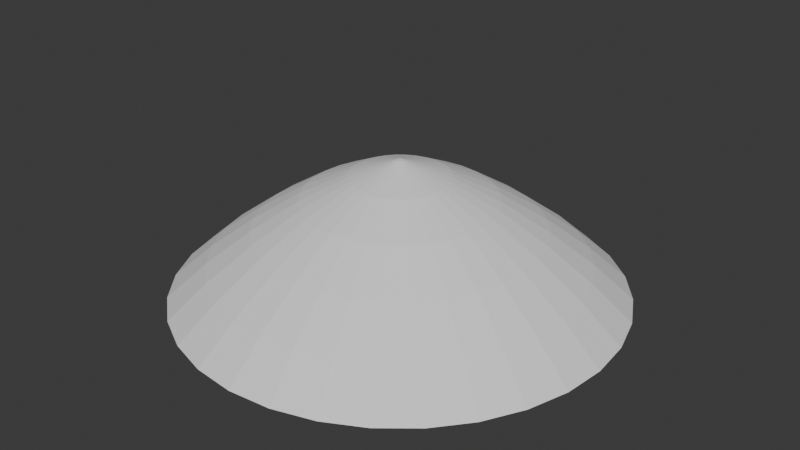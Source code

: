 # Source: geyser.blend  (saved by Blender 4.3.34; exported with 4.5.12 LTS)
import bpy
from mathutils import Matrix  # noqa: F401  (used for matrix-valued properties, if any)

bpy.ops.wm.read_factory_settings(use_empty=True)
scene = bpy.context.scene
scene.name = 'Scene'

# ---- collections
col_collection = bpy.data.collections.new('Collection'); scene.collection.children.link(col_collection)

# ---- world
world_world = bpy.data.worlds.new('World'); scene.world = world_world
world_world.use_nodes = True; world_world.node_tree.nodes.clear()
_N = world_world.node_tree.nodes; _L = world_world.node_tree.links
n0 = _N.new('ShaderNodeOutputWorld'); n0.name = 'World Output'; n0.location = (300, 300)
n1 = _N.new('ShaderNodeBackground'); n1.name = 'Background'; n1.location = (10, 300)
n1.inputs[0].default_value = (0.05088, 0.05088, 0.05088, 1.0)
_L.new(n1.outputs[0], n0.inputs[0])
n0.is_active_output = True
world_world.color = (0.05088, 0.05088, 0.05088)
world_world.sun_shadow_jitter_overblur = 0.0

# ---- meshes
me_sphere_001 = bpy.data.meshes.new('Sphere.001')
me_sphere_001.from_pydata([(6.515e-08, 0.2184, 0.5206), (2.222e-08, 0.6206, 0.2947), (0.0, 0.9808, 0.00112), (0.003091, 0.01554, 0.5925), (0.01338, 0.06728, 0.5737), (0.04261, 0.2142, 0.5206), (0.08157, 0.4101, 0.4236), (0.1211, 0.6087, 0.2947), (0.1582, 0.7952, 0.1524), (0.1913, 0.9619, 0.00112), (0.006063, 0.01464, 0.5925), (0.02625, 0.06338, 0.5737), (0.08358, 0.2018, 0.5206), (0.16, 0.3863, 0.4236), (0.2375, 0.5734, 0.2947), (0.3103, 0.7491, 0.1524), (0.3753, 0.9061, 0.00112), (0.008801, 0.01317, 0.5925), (0.03811, 0.05704, 0.5737), (0.1213, 0.1816, 0.5206), (0.2323, 0.3476, 0.4236), (0.3448, 0.516, 0.2947), (0.4504, 0.6741, 0.1524), (0.5449, 0.8155, 0.00112), (0.0112, 0.0112, 0.5925), (0.04851, 0.04851, 0.5737), (0.1544, 0.1544, 0.5206), (0.2956, 0.2956, 0.4236), (0.4389, 0.4389, 0.2947), (0.5733, 0.5733, 0.1524), (0.6935, 0.6935, 0.00112), (0.01317, 0.008801, 0.5925), (0.05704, 0.03811, 0.5737), (0.1816, 0.1213, 0.5206), (0.3476, 0.2323, 0.4236), (0.516, 0.3448, 0.2947), (0.6741, 0.4504, 0.1524), (0.8155, 0.5449, 0.00112), (0.0, 0.0, 0.5933), (0.01464, 0.006063, 0.5925), (0.06338, 0.02625, 0.5737), (0.2018, 0.08358, 0.5206), (0.3863, 0.16, 0.4236), (0.5734, 0.2375, 0.2947), (0.7491, 0.3103, 0.1524), (0.9061, 0.3753, 0.00112), (0.01554, 0.003091, 0.5925), (0.06728, 0.01338, 0.5737), (0.2142, 0.04261, 0.5206), (0.4101, 0.08157, 0.4236), (0.6087, 0.1211, 0.2947), (0.7952, 0.1582, 0.1524), (0.9619, 0.1913, 0.00112), (0.01584, 2.69e-10, 0.5925), (0.0686, 6.624e-09, 0.5737), (0.2184, -4.739e-09, 0.5206), (0.4181, 1.618e-08, 0.4236), (0.6206, -5.911e-08, 0.2947), (0.8108, 4.009e-08, 0.1524), (0.9808, -8.941e-08, 0.00112), (0.01554, -0.003091, 0.5925), (0.06728, -0.01338, 0.5737), (0.2142, -0.04261, 0.5206), (0.4101, -0.08157, 0.4236), (0.6087, -0.1211, 0.2947), (0.7952, -0.1582, 0.1524), (0.9619, -0.1913, 0.00112), (0.01464, -0.006063, 0.5925), (0.06338, -0.02625, 0.5737), (0.2018, -0.08358, 0.5206), (0.3863, -0.16, 0.4236), (0.5734, -0.2375, 0.2947), (0.7491, -0.3103, 0.1524), (0.9061, -0.3753, 0.00112), (0.01317, -0.008801, 0.5925), (0.05704, -0.03811, 0.5737), (0.1816, -0.1213, 0.5206), (0.3476, -0.2323, 0.4236), (0.516, -0.3448, 0.2947), (0.6741, -0.4504, 0.1524), (0.8155, -0.5449, 0.00112), (0.0112, -0.0112, 0.5925), (0.04851, -0.04851, 0.5737), (0.1544, -0.1544, 0.5206), (0.2956, -0.2956, 0.4236), (0.4389, -0.4389, 0.2947), (0.5733, -0.5733, 0.1524), (0.6935, -0.6935, 0.00112), (0.008801, -0.01317, 0.5925), (0.03811, -0.05704, 0.5737), (0.1213, -0.1816, 0.5206), (0.2323, -0.3476, 0.4236), (0.3448, -0.516, 0.2947), (0.4504, -0.6741, 0.1524), (0.5449, -0.8155, 0.00112), (0.006063, -0.01464, 0.5925), (0.02625, -0.06338, 0.5737), (0.08358, -0.2018, 0.5206), (0.16, -0.3863, 0.4236), (0.2375, -0.5734, 0.2947), (0.3103, -0.7491, 0.1524), (0.3753, -0.9061, 0.00112), (0.003091, -0.01554, 0.5925), (0.01338, -0.06728, 0.5737), (0.04261, -0.2142, 0.5206), (0.08157, -0.4101, 0.4236), (0.1211, -0.6087, 0.2947), (0.1582, -0.7952, 0.1524), (0.1913, -0.9619, 0.001119), (3.471e-08, -0.01584, 0.5925), (6.603e-09, -0.0686, 0.5737), (2.707e-08, -0.2184, 0.5206), (9.784e-09, -0.4181, 0.4236), (-5.564e-08, -0.6206, 0.2947), (3.924e-08, -0.8108, 0.1524), (-1.341e-07, -0.9808, 0.001119), (-0.003091, -0.01554, 0.5925), (-0.01338, -0.06728, 0.5737), (-0.04261, -0.2142, 0.5206), (-0.08157, -0.4101, 0.4236), (-0.1211, -0.6087, 0.2947), (-0.1582, -0.7952, 0.1524), (-0.1913, -0.9619, 0.001119), (-0.006062, -0.01464, 0.5925), (-0.02625, -0.06338, 0.5737), (-0.08358, -0.2018, 0.5206), (-0.16, -0.3863, 0.4236), (-0.2375, -0.5734, 0.2947), (-0.3103, -0.7491, 0.1524), (-0.3753, -0.9061, 0.001119), (-0.008801, -0.01317, 0.5925), (-0.03811, -0.05704, 0.5737), (-0.1213, -0.1816, 0.5206), (-0.2323, -0.3476, 0.4236), (-0.3448, -0.516, 0.2947), (-0.4504, -0.6741, 0.1524), (-0.5449, -0.8155, 0.001119), (-0.0112, -0.0112, 0.5925), (-0.04851, -0.04851, 0.5737), (-0.1544, -0.1544, 0.5206), (-0.2956, -0.2956, 0.4236), (-0.4389, -0.4389, 0.2947), (-0.5733, -0.5733, 0.1524), (-0.6935, -0.6935, 0.001119), (-0.01317, -0.008801, 0.5925), (-0.05704, -0.03811, 0.5737), (-0.1816, -0.1213, 0.5206), (-0.3476, -0.2323, 0.4236), (-0.516, -0.3448, 0.2947), (-0.6741, -0.4504, 0.1524), (-0.8155, -0.5449, 0.001119), (-0.01464, -0.006063, 0.5925), (-0.06338, -0.02625, 0.5737), (-0.2018, -0.08358, 0.5206), (-0.3863, -0.16, 0.4236), (-0.5734, -0.2375, 0.2947), (-0.7491, -0.3103, 0.1524), (-0.9061, -0.3753, 0.001119), (-0.01554, -0.003091, 0.5925), (-0.06728, -0.01338, 0.5737), (-0.2142, -0.04261, 0.5206), (-0.4101, -0.08157, 0.4236), (-0.6087, -0.1211, 0.2947), (-0.7952, -0.1582, 0.1524), (-0.9619, -0.1913, 0.001119), (-0.01584, 2.689e-09, 0.5925), (-0.0686, 1.998e-08, 0.5737), (-0.2184, 7.434e-08, 0.5206), (-0.4181, 2.499e-08, 0.4236), (-0.6206, 1.3e-07, 0.2947), (-0.8108, 1.393e-08, 0.1524), (-0.9808, 2.682e-07, 0.001119), (-0.01554, 0.003091, 0.5925), (-0.06728, 0.01338, 0.5737), (-0.2142, 0.04261, 0.5206), (-0.4101, 0.08157, 0.4236), (-0.6087, 0.1211, 0.2947), (-0.7952, 0.1582, 0.1524), (-0.9619, 0.1913, 0.001119), (-0.01464, 0.006063, 0.5925), (-0.06338, 0.02625, 0.5737), (-0.2018, 0.08358, 0.5206), (-0.3863, 0.16, 0.4236), (-0.5734, 0.2375, 0.2947), (-0.7491, 0.3103, 0.1524), (-0.9061, 0.3753, 0.001119), (-0.01317, 0.008801, 0.5925), (-0.05704, 0.03811, 0.5737), (-0.1816, 0.1213, 0.5206), (-0.3476, 0.2323, 0.4236), (-0.516, 0.3448, 0.2947), (-0.6741, 0.4504, 0.1524), (-0.8155, 0.5449, 0.001119), (-0.0112, 0.0112, 0.5925), (-0.04851, 0.04851, 0.5737), (-0.1544, 0.1544, 0.5206), (-0.2956, 0.2956, 0.4236), (-0.4389, 0.4389, 0.2947), (-0.5733, 0.5733, 0.1524), (-0.6935, 0.6935, 0.001119), (-0.008801, 0.01317, 0.5925), (-0.03811, 0.05704, 0.5737), (-0.1213, 0.1816, 0.5206), (-0.2323, 0.3476, 0.4236), (-0.3448, 0.516, 0.2947), (-0.4504, 0.6741, 0.1524), (-0.5449, 0.8155, 0.001119), (-0.006062, 0.01464, 0.5925), (-0.02625, 0.06338, 0.5737), (-0.08358, 0.2018, 0.5206), (-0.16, 0.3863, 0.4236), (-0.2375, 0.5734, 0.2947), (-0.3103, 0.7491, 0.1524), (-0.3753, 0.9061, 0.001119), (-0.003091, 0.01554, 0.5925), (-0.01338, 0.06728, 0.5737), (-0.04261, 0.2142, 0.5206), (-0.08157, 0.4101, 0.4236), (-0.1211, 0.6087, 0.2947), (-0.1582, 0.7952, 0.1524), (-0.1913, 0.9619, 0.001119), (3.653e-08, 0.01584, 0.5925), (2.797e-08, 0.0686, 0.5737), (7.146e-08, 0.4181, 0.4236), (6.54e-08, 0.8108, 0.1524)], [], [(0, 222, 4, 5), (223, 0, 5, 6), (1, 223, 6, 7), (224, 1, 7, 8), (2, 224, 8, 9), (221, 38, 3), (222, 221, 3, 4), (3, 38, 10), (4, 3, 10, 11), (5, 4, 11, 12), (6, 5, 12, 13), (7, 6, 13, 14), (8, 7, 14, 15), (9, 8, 15, 16), (14, 13, 20, 21), (15, 14, 21, 22), (16, 15, 22, 23), (10, 38, 17), (11, 10, 17, 18), (12, 11, 18, 19), (13, 12, 19, 20), (18, 17, 24, 25), (19, 18, 25, 26), (20, 19, 26, 27), (21, 20, 27, 28), (22, 21, 28, 29), (23, 22, 29, 30), (17, 38, 24), (29, 28, 35, 36), (30, 29, 36, 37), (24, 38, 31), (25, 24, 31, 32), (26, 25, 32, 33), (27, 26, 33, 34), (28, 27, 34, 35), (33, 32, 40, 41), (34, 33, 41, 42), (35, 34, 42, 43), (36, 35, 43, 44), (37, 36, 44, 45), (31, 38, 39), (32, 31, 39, 40), (45, 44, 51, 52), (39, 38, 46), (40, 39, 46, 47), (41, 40, 47, 48), (42, 41, 48, 49), (43, 42, 49, 50), (44, 43, 50, 51), (48, 47, 54, 55), (49, 48, 55, 56), (50, 49, 56, 57), (51, 50, 57, 58), (52, 51, 58, 59), (46, 38, 53), (47, 46, 53, 54), (59, 58, 65, 66), (53, 38, 60), (54, 53, 60, 61), (55, 54, 61, 62), (56, 55, 62, 63), (57, 56, 63, 64), (58, 57, 64, 65), (63, 62, 69, 70), (64, 63, 70, 71), (65, 64, 71, 72), (66, 65, 72, 73), (60, 38, 67), (61, 60, 67, 68), (62, 61, 68, 69), (67, 38, 74), (68, 67, 74, 75), (69, 68, 75, 76), (70, 69, 76, 77), (71, 70, 77, 78), (72, 71, 78, 79), (73, 72, 79, 80), (77, 76, 83, 84), (78, 77, 84, 85), (79, 78, 85, 86), (80, 79, 86, 87), (74, 38, 81), (75, 74, 81, 82), (76, 75, 82, 83), (81, 38, 88), (82, 81, 88, 89), (83, 82, 89, 90), (84, 83, 90, 91), (85, 84, 91, 92), (86, 85, 92, 93), (87, 86, 93, 94), (92, 91, 98, 99), (93, 92, 99, 100), (94, 93, 100, 101), (88, 38, 95), (89, 88, 95, 96), (90, 89, 96, 97), (91, 90, 97, 98), (96, 95, 102, 103), (97, 96, 103, 104), (98, 97, 104, 105), (99, 98, 105, 106), (100, 99, 106, 107), (101, 100, 107, 108), (95, 38, 102), (107, 106, 113, 114), (108, 107, 114, 115), (102, 38, 109), (103, 102, 109, 110), (104, 103, 110, 111), (105, 104, 111, 112), (106, 105, 112, 113), (110, 109, 116, 117), (111, 110, 117, 118), (112, 111, 118, 119), (113, 112, 119, 120), (114, 113, 120, 121), (115, 114, 121, 122), (109, 38, 116), (121, 120, 127, 128), (122, 121, 128, 129), (116, 38, 123), (117, 116, 123, 124), (118, 117, 124, 125), (119, 118, 125, 126), (120, 119, 126, 127), (125, 124, 131, 132), (126, 125, 132, 133), (127, 126, 133, 134), (128, 127, 134, 135), (129, 128, 135, 136), (123, 38, 130), (124, 123, 130, 131), (136, 135, 142, 143), (130, 38, 137), (131, 130, 137, 138), (132, 131, 138, 139), (133, 132, 139, 140), (134, 133, 140, 141), (135, 134, 141, 142), (139, 138, 145, 146), (140, 139, 146, 147), (141, 140, 147, 148), (142, 141, 148, 149), (143, 142, 149, 150), (137, 38, 144), (138, 137, 144, 145), (150, 149, 156, 157), (144, 38, 151), (145, 144, 151, 152), (146, 145, 152, 153), (147, 146, 153, 154), (148, 147, 154, 155), (149, 148, 155, 156), (154, 153, 160, 161), (155, 154, 161, 162), (156, 155, 162, 163), (157, 156, 163, 164), (151, 38, 158), (152, 151, 158, 159), (153, 152, 159, 160), (158, 38, 165), (159, 158, 165, 166), (160, 159, 166, 167), (161, 160, 167, 168), (162, 161, 168, 169), (163, 162, 169, 170), (164, 163, 170, 171), (169, 168, 175, 176), (170, 169, 176, 177), (171, 170, 177, 178), (165, 38, 172), (166, 165, 172, 173), (167, 166, 173, 174), (168, 167, 174, 175), (172, 38, 179), (173, 172, 179, 180), (174, 173, 180, 181), (175, 174, 181, 182), (176, 175, 182, 183), (177, 176, 183, 184), (178, 177, 184, 185), (183, 182, 189, 190), (184, 183, 190, 191), (185, 184, 191, 192), (179, 38, 186), (180, 179, 186, 187), (181, 180, 187, 188), (182, 181, 188, 189), (187, 186, 193, 194), (188, 187, 194, 195), (189, 188, 195, 196), (190, 189, 196, 197), (191, 190, 197, 198), (192, 191, 198, 199), (186, 38, 193), (198, 197, 204, 205), (199, 198, 205, 206), (193, 38, 200), (194, 193, 200, 201), (195, 194, 201, 202), (196, 195, 202, 203), (197, 196, 203, 204), (201, 200, 207, 208), (202, 201, 208, 209), (203, 202, 209, 210), (204, 203, 210, 211), (205, 204, 211, 212), (206, 205, 212, 213), (200, 38, 207), (212, 211, 218, 219), (213, 212, 219, 220), (207, 38, 214), (208, 207, 214, 215), (209, 208, 215, 216), (210, 209, 216, 217), (211, 210, 217, 218), (216, 215, 222, 0), (217, 216, 0, 223), (218, 217, 223, 1), (219, 218, 1, 224), (220, 219, 224, 2), (214, 38, 221), (215, 214, 221, 222)])
_uv = me_sphere_001.uv_layers.new(name='UVMap')
_uv.uv.foreach_set('vector', [0.75, 0.8125, 0.75, 0.875, 0.7188, 0.875, 0.7188, 0.8125, 0.75, 0.75, 0.75, 0.8125, 0.7188, 0.8125, 0.7188, 0.75, 0.75, 0.6875, 0.75, 0.75, 0.7188, 0.75, 0.7188, 0.6875, 0.75, 0.625, 0.75, 0.6875, 0.7188, 0.6875, 0.7188, 0.625, 0.75, 0.5625, 0.75, 0.625, 0.7188, 0.625, 0.7188, 0.5625, 0.75, 0.9375, 0.7344, 1.0, 0.7188, 0.9375, 0.75, 0.875, 0.75, 0.9375, 0.7188, 0.9375, 0.7188, 0.875, 0.7188, 0.9375, 0.7031, 1.0, 0.6875, 0.9375, 0.7188, 0.875, 0.7188, 0.9375, 0.6875, 0.9375, 0.6875, 0.875, 0.7188, 0.8125, 0.7188, 0.875, 0.6875, 0.875, 0.6875, 0.8125, 0.7188, 0.75, 0.7188, 0.8125, 0.6875, 0.8125, 0.6875, 0.75, 0.7188, 0.6875, 0.7188, 0.75, 0.6875, 0.75, 0.6875, 0.6875, 0.7188, 0.625, 0.7188, 0.6875, 0.6875, 0.6875, 0.6875, 0.625, 0.7188, 0.5625, 0.7188, 0.625, 0.6875, 0.625, 0.6875, 0.5625, 0.6875, 0.6875, 0.6875, 0.75, 0.6562, 0.75, 0.6562, 0.6875, 0.6875, 0.625, 0.6875, 0.6875, 0.6562, 0.6875, 0.6562, 0.625, 0.6875, 0.5625, 0.6875, 0.625, 0.6562, 0.625, 0.6562, 0.5625, 0.6875, 0.9375, 0.6719, 1.0, 0.6562, 0.9375, 0.6875, 0.875, 0.6875, 0.9375, 0.6562, 0.9375, 0.6562, 0.875, 0.6875, 0.8125, 0.6875, 0.875, 0.6562, 0.875, 0.6562, 0.8125, 0.6875, 0.75, 0.6875, 0.8125, 0.6562, 0.8125, 0.6562, 0.75, 0.6562, 0.875, 0.6562, 0.9375, 0.625, 0.9375, 0.625, 0.875, 0.6562, 0.8125, 0.6562, 0.875, 0.625, 0.875, 0.625, 0.8125, 0.6562, 0.75, 0.6562, 0.8125, 0.625, 0.8125, 0.625, 0.75, 0.6562, 0.6875, 0.6562, 0.75, 0.625, 0.75, 0.625, 0.6875, 0.6562, 0.625, 0.6562, 0.6875, 0.625, 0.6875, 0.625, 0.625, 0.6562, 0.5625, 0.6562, 0.625, 0.625, 0.625, 0.625, 0.5625, 0.6562, 0.9375, 0.6406, 1.0, 0.625, 0.9375, 0.625, 0.625, 0.625, 0.6875, 0.5938, 0.6875, 0.5938, 0.625, 0.625, 0.5625, 0.625, 0.625, 0.5938, 0.625, 0.5938, 0.5625, 0.625, 0.9375, 0.6094, 1.0, 0.5938, 0.9375, 0.625, 0.875, 0.625, 0.9375, 0.5938, 0.9375, 0.5938, 0.875, 0.625, 0.8125, 0.625, 0.875, 0.5938, 0.875, 0.5938, 0.8125, 0.625, 0.75, 0.625, 0.8125, 0.5938, 0.8125, 0.5938, 0.75, 0.625, 0.6875, 0.625, 0.75, 0.5938, 0.75, 0.5938, 0.6875, 0.5938, 0.8125, 0.5938, 0.875, 0.5625, 0.875, 0.5625, 0.8125, 0.5938, 0.75, 0.5938, 0.8125, 0.5625, 0.8125, 0.5625, 0.75, 0.5938, 0.6875, 0.5938, 0.75, 0.5625, 0.75, 0.5625, 0.6875, 0.5938, 0.625, 0.5938, 0.6875, 0.5625, 0.6875, 0.5625, 0.625, 0.5938, 0.5625, 0.5938, 0.625, 0.5625, 0.625, 0.5625, 0.5625, 0.5938, 0.9375, 0.5781, 1.0, 0.5625, 0.9375, 0.5938, 0.875, 0.5938, 0.9375, 0.5625, 0.9375, 0.5625, 0.875, 0.5625, 0.5625, 0.5625, 0.625, 0.5312, 0.625, 0.5312, 0.5625, 0.5625, 0.9375, 0.5469, 1.0, 0.5312, 0.9375, 0.5625, 0.875, 0.5625, 0.9375, 0.5312, 0.9375, 0.5312, 0.875, 0.5625, 0.8125, 0.5625, 0.875, 0.5312, 0.875, 0.5312, 0.8125, 0.5625, 0.75, 0.5625, 0.8125, 0.5312, 0.8125, 0.5312, 0.75, 0.5625, 0.6875, 0.5625, 0.75, 0.5312, 0.75, 0.5312, 0.6875, 0.5625, 0.625, 0.5625, 0.6875, 0.5312, 0.6875, 0.5312, 0.625, 0.5312, 0.8125, 0.5312, 0.875, 0.5, 0.875, 0.5, 0.8125, 0.5312, 0.75, 0.5312, 0.8125, 0.5, 0.8125, 0.5, 0.75, 0.5312, 0.6875, 0.5312, 0.75, 0.5, 0.75, 0.5, 0.6875, 0.5312, 0.625, 0.5312, 0.6875, 0.5, 0.6875, 0.5, 0.625, 0.5312, 0.5625, 0.5312, 0.625, 0.5, 0.625, 0.5, 0.5625, 0.5312, 0.9375, 0.5156, 1.0, 0.5, 0.9375, 0.5312, 0.875, 0.5312, 0.9375, 0.5, 0.9375, 0.5, 0.875, 0.5, 0.5625, 0.5, 0.625, 0.4688, 0.625, 0.4688, 0.5625, 0.5, 0.9375, 0.4844, 1.0, 0.4688, 0.9375, 0.5, 0.875, 0.5, 0.9375, 0.4688, 0.9375, 0.4688, 0.875, 0.5, 0.8125, 0.5, 0.875, 0.4688, 0.875, 0.4688, 0.8125, 0.5, 0.75, 0.5, 0.8125, 0.4688, 0.8125, 0.4688, 0.75, 0.5, 0.6875, 0.5, 0.75, 0.4688, 0.75, 0.4688, 0.6875, 0.5, 0.625, 0.5, 0.6875, 0.4688, 0.6875, 0.4688, 0.625, 0.4688, 0.75, 0.4688, 0.8125, 0.4375, 0.8125, 0.4375, 0.75, 0.4688, 0.6875, 0.4688, 0.75, 0.4375, 0.75, 0.4375, 0.6875, 0.4688, 0.625, 0.4688, 0.6875, 0.4375, 0.6875, 0.4375, 0.625, 0.4688, 0.5625, 0.4688, 0.625, 0.4375, 0.625, 0.4375, 0.5625, 0.4688, 0.9375, 0.4531, 1.0, 0.4375, 0.9375, 0.4688, 0.875, 0.4688, 0.9375, 0.4375, 0.9375, 0.4375, 0.875, 0.4688, 0.8125, 0.4688, 0.875, 0.4375, 0.875, 0.4375, 0.8125, 0.4375, 0.9375, 0.4219, 1.0, 0.4062, 0.9375, 0.4375, 0.875, 0.4375, 0.9375, 0.4062, 0.9375, 0.4062, 0.875, 0.4375, 0.8125, 0.4375, 0.875, 0.4062, 0.875, 0.4062, 0.8125, 0.4375, 0.75, 0.4375, 0.8125, 0.4062, 0.8125, 0.4062, 0.75, 0.4375, 0.6875, 0.4375, 0.75, 0.4062, 0.75, 0.4062, 0.6875, 0.4375, 0.625, 0.4375, 0.6875, 0.4062, 0.6875, 0.4062, 0.625, 0.4375, 0.5625, 0.4375, 0.625, 0.4062, 0.625, 0.4062, 0.5625, 0.4062, 0.75, 0.4062, 0.8125, 0.375, 0.8125, 0.375, 0.75, 0.4062, 0.6875, 0.4062, 0.75, 0.375, 0.75, 0.375, 0.6875, 0.4062, 0.625, 0.4062, 0.6875, 0.375, 0.6875, 0.375, 0.625, 0.4062, 0.5625, 0.4062, 0.625, 0.375, 0.625, 0.375, 0.5625, 0.4062, 0.9375, 0.3906, 1.0, 0.375, 0.9375, 0.4062, 0.875, 0.4062, 0.9375, 0.375, 0.9375, 0.375, 0.875, 0.4062, 0.8125, 0.4062, 0.875, 0.375, 0.875, 0.375, 0.8125, 0.375, 0.9375, 0.3594, 1.0, 0.3438, 0.9375, 0.375, 0.875, 0.375, 0.9375, 0.3438, 0.9375, 0.3438, 0.875, 0.375, 0.8125, 0.375, 0.875, 0.3438, 0.875, 0.3438, 0.8125, 0.375, 0.75, 0.375, 0.8125, 0.3438, 0.8125, 0.3438, 0.75, 0.375, 0.6875, 0.375, 0.75, 0.3438, 0.75, 0.3438, 0.6875, 0.375, 0.625, 0.375, 0.6875, 0.3438, 0.6875, 0.3438, 0.625, 0.375, 0.5625, 0.375, 0.625, 0.3438, 0.625, 0.3438, 0.5625, 0.3438, 0.6875, 0.3438, 0.75, 0.3125, 0.75, 0.3125, 0.6875, 0.3438, 0.625, 0.3438, 0.6875, 0.3125, 0.6875, 0.3125, 0.625, 0.3438, 0.5625, 0.3438, 0.625, 0.3125, 0.625, 0.3125, 0.5625, 0.3438, 0.9375, 0.3281, 1.0, 0.3125, 0.9375, 0.3438, 0.875, 0.3438, 0.9375, 0.3125, 0.9375, 0.3125, 0.875, 0.3438, 0.8125, 0.3438, 0.875, 0.3125, 0.875, 0.3125, 0.8125, 0.3438, 0.75, 0.3438, 0.8125, 0.3125, 0.8125, 0.3125, 0.75, 0.3125, 0.875, 0.3125, 0.9375, 0.2812, 0.9375, 0.2812, 0.875, 0.3125, 0.8125, 0.3125, 0.875, 0.2812, 0.875, 0.2812, 0.8125, 0.3125, 0.75, 0.3125, 0.8125, 0.2812, 0.8125, 0.2812, 0.75, 0.3125, 0.6875, 0.3125, 0.75, 0.2812, 0.75, 0.2812, 0.6875, 0.3125, 0.625, 0.3125, 0.6875, 0.2812, 0.6875, 0.2812, 0.625, 0.3125, 0.5625, 0.3125, 0.625, 0.2812, 0.625, 0.2812, 0.5625, 0.3125, 0.9375, 0.2969, 1.0, 0.2812, 0.9375, 0.2812, 0.625, 0.2812, 0.6875, 0.25, 0.6875, 0.25, 0.625, 0.2812, 0.5625, 0.2812, 0.625, 0.25, 0.625, 0.25, 0.5625, 0.2812, 0.9375, 0.2656, 1.0, 0.25, 0.9375, 0.2812, 0.875, 0.2812, 0.9375, 0.25, 0.9375, 0.25, 0.875, 0.2812, 0.8125, 0.2812, 0.875, 0.25, 0.875, 0.25, 0.8125, 0.2812, 0.75, 0.2812, 0.8125, 0.25, 0.8125, 0.25, 0.75, 0.2812, 0.6875, 0.2812, 0.75, 0.25, 0.75, 0.25, 0.6875, 0.25, 0.875, 0.25, 0.9375, 0.2188, 0.9375, 0.2188, 0.875, 0.25, 0.8125, 0.25, 0.875, 0.2188, 0.875, 0.2188, 0.8125, 0.25, 0.75, 0.25, 0.8125, 0.2188, 0.8125, 0.2188, 0.75, 0.25, 0.6875, 0.25, 0.75, 0.2188, 0.75, 0.2188, 0.6875, 0.25, 0.625, 0.25, 0.6875, 0.2188, 0.6875, 0.2188, 0.625, 0.25, 0.5625, 0.25, 0.625, 0.2188, 0.625, 0.2188, 0.5625, 0.25, 0.9375, 0.2344, 1.0, 0.2188, 0.9375, 0.2188, 0.625, 0.2188, 0.6875, 0.1875, 0.6875, 0.1875, 0.625, 0.2188, 0.5625, 0.2188, 0.625, 0.1875, 0.625, 0.1875, 0.5625, 0.2188, 0.9375, 0.2031, 1.0, 0.1875, 0.9375, 0.2188, 0.875, 0.2188, 0.9375, 0.1875, 0.9375, 0.1875, 0.875, 0.2188, 0.8125, 0.2188, 0.875, 0.1875, 0.875, 0.1875, 0.8125, 0.2188, 0.75, 0.2188, 0.8125, 0.1875, 0.8125, 0.1875, 0.75, 0.2188, 0.6875, 0.2188, 0.75, 0.1875, 0.75, 0.1875, 0.6875, 0.1875, 0.8125, 0.1875, 0.875, 0.1562, 0.875, 0.1562, 0.8125, 0.1875, 0.75, 0.1875, 0.8125, 0.1562, 0.8125, 0.1563, 0.75, 0.1875, 0.6875, 0.1875, 0.75, 0.1563, 0.75, 0.1562, 0.6875, 0.1875, 0.625, 0.1875, 0.6875, 0.1562, 0.6875, 0.1563, 0.625, 0.1875, 0.5625, 0.1875, 0.625, 0.1563, 0.625, 0.1562, 0.5625, 0.1875, 0.9375, 0.1719, 1.0, 0.1563, 0.9375, 0.1875, 0.875, 0.1875, 0.9375, 0.1563, 0.9375, 0.1562, 0.875, 0.1562, 0.5625, 0.1563, 0.625, 0.125, 0.625, 0.125, 0.5625, 0.1563, 0.9375, 0.1406, 1.0, 0.125, 0.9375, 0.1562, 0.875, 0.1563, 0.9375, 0.125, 0.9375, 0.125, 0.875, 0.1562, 0.8125, 0.1562, 0.875, 0.125, 0.875, 0.125, 0.8125, 0.1563, 0.75, 0.1562, 0.8125, 0.125, 0.8125, 0.125, 0.75, 0.1562, 0.6875, 0.1563, 0.75, 0.125, 0.75, 0.125, 0.6875, 0.1563, 0.625, 0.1562, 0.6875, 0.125, 0.6875, 0.125, 0.625, 0.125, 0.8125, 0.125, 0.875, 0.09375, 0.875, 0.09375, 0.8125, 0.125, 0.75, 0.125, 0.8125, 0.09375, 0.8125, 0.09375, 0.75, 0.125, 0.6875, 0.125, 0.75, 0.09375, 0.75, 0.09375, 0.6875, 0.125, 0.625, 0.125, 0.6875, 0.09375, 0.6875, 0.09375, 0.625, 0.125, 0.5625, 0.125, 0.625, 0.09375, 0.625, 0.09375, 0.5625, 0.125, 0.9375, 0.1094, 1.0, 0.09375, 0.9375, 0.125, 0.875, 0.125, 0.9375, 0.09375, 0.9375, 0.09375, 0.875, 0.09375, 0.5625, 0.09375, 0.625, 0.0625, 0.625, 0.0625, 0.5625, 0.09375, 0.9375, 0.07812, 1.0, 0.0625, 0.9375, 0.09375, 0.875, 0.09375, 0.9375, 0.0625, 0.9375, 0.0625, 0.875, 0.09375, 0.8125, 0.09375, 0.875, 0.0625, 0.875, 0.0625, 0.8125, 0.09375, 0.75, 0.09375, 0.8125, 0.0625, 0.8125, 0.0625, 0.75, 0.09375, 0.6875, 0.09375, 0.75, 0.0625, 0.75, 0.0625, 0.6875, 0.09375, 0.625, 0.09375, 0.6875, 0.0625, 0.6875, 0.0625, 0.625, 0.0625, 0.75, 0.0625, 0.8125, 0.03125, 0.8125, 0.03125, 0.75, 0.0625, 0.6875, 0.0625, 0.75, 0.03125, 0.75, 0.03125, 0.6875, 0.0625, 0.625, 0.0625, 0.6875, 0.03125, 0.6875, 0.03125, 0.625, 0.0625, 0.5625, 0.0625, 0.625, 0.03125, 0.625, 0.03125, 0.5625, 0.0625, 0.9375, 0.04688, 1.0, 0.03125, 0.9375, 0.0625, 0.875, 0.0625, 0.9375, 0.03125, 0.9375, 0.03125, 0.875, 0.0625, 0.8125, 0.0625, 0.875, 0.03125, 0.875, 0.03125, 0.8125, 0.03125, 0.9375, 0.01562, 1.0, 0.0, 0.9375, 0.03125, 0.875, 0.03125, 0.9375, 0.0, 0.9375, 0.0, 0.875, 0.03125, 0.8125, 0.03125, 0.875, 0.0, 0.875, 0.0, 0.8125, 0.03125, 0.75, 0.03125, 0.8125, 0.0, 0.8125, 0.0, 0.75, 0.03125, 0.6875, 0.03125, 0.75, 0.0, 0.75, 0.0, 0.6875, 0.03125, 0.625, 0.03125, 0.6875, 0.0, 0.6875, 0.0, 0.625, 0.03125, 0.5625, 0.03125, 0.625, 0.0, 0.625, 0.0, 0.5625, 1.0, 0.6875, 1.0, 0.75, 0.9688, 0.75, 0.9687, 0.6875, 1.0, 0.625, 1.0, 0.6875, 0.9687, 0.6875, 0.9688, 0.625, 1.0, 0.5625, 1.0, 0.625, 0.9688, 0.625, 0.9687, 0.5625, 1.0, 0.9375, 0.9844, 1.0, 0.9688, 0.9375, 1.0, 0.875, 1.0, 0.9375, 0.9688, 0.9375, 0.9687, 0.875, 1.0, 0.8125, 1.0, 0.875, 0.9687, 0.875, 0.9687, 0.8125, 1.0, 0.75, 1.0, 0.8125, 0.9687, 0.8125, 0.9688, 0.75, 0.9688, 0.9375, 0.9531, 1.0, 0.9375, 0.9375, 0.9687, 0.875, 0.9688, 0.9375, 0.9375, 0.9375, 0.9375, 0.875, 0.9687, 0.8125, 0.9687, 0.875, 0.9375, 0.875, 0.9375, 0.8125, 0.9688, 0.75, 0.9687, 0.8125, 0.9375, 0.8125, 0.9375, 0.75, 0.9687, 0.6875, 0.9688, 0.75, 0.9375, 0.75, 0.9375, 0.6875, 0.9688, 0.625, 0.9687, 0.6875, 0.9375, 0.6875, 0.9375, 0.625, 0.9687, 0.5625, 0.9688, 0.625, 0.9375, 0.625, 0.9375, 0.5625, 0.9375, 0.6875, 0.9375, 0.75, 0.9062, 0.75, 0.9062, 0.6875, 0.9375, 0.625, 0.9375, 0.6875, 0.9062, 0.6875, 0.9062, 0.625, 0.9375, 0.5625, 0.9375, 0.625, 0.9062, 0.625, 0.9062, 0.5625, 0.9375, 0.9375, 0.9219, 1.0, 0.9062, 0.9375, 0.9375, 0.875, 0.9375, 0.9375, 0.9062, 0.9375, 0.9062, 0.875, 0.9375, 0.8125, 0.9375, 0.875, 0.9062, 0.875, 0.9062, 0.8125, 0.9375, 0.75, 0.9375, 0.8125, 0.9062, 0.8125, 0.9062, 0.75, 0.9062, 0.875, 0.9062, 0.9375, 0.875, 0.9375, 0.875, 0.875, 0.9062, 0.8125, 0.9062, 0.875, 0.875, 0.875, 0.875, 0.8125, 0.9062, 0.75, 0.9062, 0.8125, 0.875, 0.8125, 0.875, 0.75, 0.9062, 0.6875, 0.9062, 0.75, 0.875, 0.75, 0.875, 0.6875, 0.9062, 0.625, 0.9062, 0.6875, 0.875, 0.6875, 0.875, 0.625, 0.9062, 0.5625, 0.9062, 0.625, 0.875, 0.625, 0.875, 0.5625, 0.9062, 0.9375, 0.8906, 1.0, 0.875, 0.9375, 0.875, 0.625, 0.875, 0.6875, 0.8437, 0.6875, 0.8438, 0.625, 0.875, 0.5625, 0.875, 0.625, 0.8438, 0.625, 0.8437, 0.5625, 0.875, 0.9375, 0.8594, 1.0, 0.8438, 0.9375, 0.875, 0.875, 0.875, 0.9375, 0.8438, 0.9375, 0.8438, 0.875, 0.875, 0.8125, 0.875, 0.875, 0.8438, 0.875, 0.8437, 0.8125, 0.875, 0.75, 0.875, 0.8125, 0.8437, 0.8125, 0.8438, 0.75, 0.875, 0.6875, 0.875, 0.75, 0.8438, 0.75, 0.8437, 0.6875, 0.8438, 0.875, 0.8438, 0.9375, 0.8125, 0.9375, 0.8125, 0.875, 0.8437, 0.8125, 0.8438, 0.875, 0.8125, 0.875, 0.8125, 0.8125, 0.8438, 0.75, 0.8437, 0.8125, 0.8125, 0.8125, 0.8125, 0.75, 0.8437, 0.6875, 0.8438, 0.75, 0.8125, 0.75, 0.8125, 0.6875, 0.8438, 0.625, 0.8437, 0.6875, 0.8125, 0.6875, 0.8125, 0.625, 0.8437, 0.5625, 0.8438, 0.625, 0.8125, 0.625, 0.8125, 0.5625, 0.8438, 0.9375, 0.8281, 1.0, 0.8125, 0.9375, 0.8125, 0.625, 0.8125, 0.6875, 0.7812, 0.6875, 0.7812, 0.625, 0.8125, 0.5625, 0.8125, 0.625, 0.7812, 0.625, 0.7812, 0.5625, 0.8125, 0.9375, 0.7969, 1.0, 0.7812, 0.9375, 0.8125, 0.875, 0.8125, 0.9375, 0.7812, 0.9375, 0.7812, 0.875, 0.8125, 0.8125, 0.8125, 0.875, 0.7812, 0.875, 0.7812, 0.8125, 0.8125, 0.75, 0.8125, 0.8125, 0.7812, 0.8125, 0.7812, 0.75, 0.8125, 0.6875, 0.8125, 0.75, 0.7812, 0.75, 0.7812, 0.6875, 0.7812, 0.8125, 0.7812, 0.875, 0.75, 0.875, 0.75, 0.8125, 0.7812, 0.75, 0.7812, 0.8125, 0.75, 0.8125, 0.75, 0.75, 0.7812, 0.6875, 0.7812, 0.75, 0.75, 0.75, 0.75, 0.6875, 0.7812, 0.625, 0.7812, 0.6875, 0.75, 0.6875, 0.75, 0.625, 0.7812, 0.5625, 0.7812, 0.625, 0.75, 0.625, 0.75, 0.5625, 0.7812, 0.9375, 0.7656, 1.0, 0.75, 0.9375, 0.7812, 0.875, 0.7812, 0.9375, 0.75, 0.9375, 0.75, 0.875])
me_sphere_001.update()

# ---- objects
ob_meshinstance3d = bpy.data.objects.new('MeshInstance3D', me_sphere_001)

# ---- transforms, parenting, visibility, modifiers, constraints
ob_meshinstance3d.location = (0.0, 0.0, 0.0)

# ---- collection membership
col_collection.objects.link(ob_meshinstance3d)

# ---- scene / render settings (as saved in the file)
scene.frame_start = 1; scene.frame_end = 250; scene.frame_set(1)
scene.render.engine = 'BLENDER_EEVEE_NEXT'
bpy.context.view_layer.update()

# ---- added for rendering (the .blend has no active camera and no usable light): camera, sun
cam_auto = bpy.data.cameras.new('AutoCamera')
cam_auto.lens = 50.0
cam_auto.sensor_width = 36.0
cam_auto.clip_end = 1000.0
ob_auto_camera = bpy.data.objects.new('AutoCamera', cam_auto)
scene.collection.objects.link(ob_auto_camera)
ob_auto_camera.location = (2.62448, -3.14938, 2.39681)
ob_auto_camera.rotation_euler = (1.09748, -7.21219e-08, 0.694738)
scene.camera = ob_auto_camera
light_auto_sun = bpy.data.lights.new('AutoSun', 'SUN')
light_auto_sun.energy = 3.0
light_auto_sun.angle = 0.0523599
ob_auto_sun = bpy.data.objects.new('AutoSun', light_auto_sun)
scene.collection.objects.link(ob_auto_sun)
ob_auto_sun.rotation_euler = (0.872665, 0.174533, 0.523599)
bpy.context.view_layer.update()
